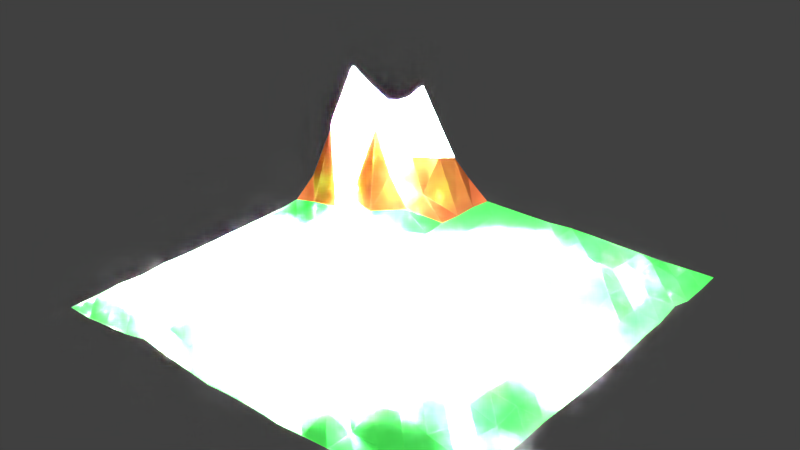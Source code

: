 # Source: map2.blend  (saved by Blender 2.76.0; exported with 4.5.12 LTS)
import bpy
from mathutils import Matrix  # noqa: F401  (used for matrix-valued properties, if any)

bpy.ops.wm.read_factory_settings(use_empty=True)
scene = bpy.context.scene
scene.name = 'Scene'

# ---- collections
col_collection_1 = bpy.data.collections.new('Collection 1'); scene.collection.children.link(col_collection_1)

# ---- materials (node trees are filled in below, after node groups)
mat_herbe = bpy.data.materials.new('Herbe')
mat_herbe.alpha_threshold = 0.0
mat_herbe.use_transparent_shadow = False
mat_herbe.diffuse_color = (0.07297, 0.8, 0.1021, 1.0)
mat_herbe.roughness = 0.5
mat_herbe.specular_intensity = 0.0
mat_material_001 = bpy.data.materials.new('Material.001')
mat_material_001.alpha_threshold = 0.0
mat_material_001.use_transparent_shadow = False
mat_material_001.diffuse_color = (0.8, 0.1664, 0.04898, 1.0)
mat_material_001.roughness = 0.5
mat_material_001.specular_intensity = 0.0
mat_material_002 = bpy.data.materials.new('Material.002')
mat_material_002.alpha_threshold = 0.0
mat_material_002.use_transparent_shadow = False
mat_material_002.diffuse_color = (255.0, 255.0, 255.0, 1.0)
mat_material_002.roughness = 0.5
mat_material_002.specular_intensity = 0.0

# ---- material node trees

# ---- world
world_world = bpy.data.worlds.new('World'); scene.world = world_world
world_world.color = (0.05088, 0.05088, 0.05088)
world_world.use_sun_shadow = False
world_world.sun_shadow_jitter_overblur = 0.0
world_world.cycles.sampling_method = 'MANUAL'
world_world.cycles.sample_map_resolution = 256

# ---- meshes
me_plane = bpy.data.meshes.new('Plane')
me_plane.from_pydata([(-1.0, -1.0, 0.002869), (1.0, -1.0, 0.004684), (-1.0, 1.0, 0.09803), (1.0, 1.0, 0.003309), (-1.0, 0.0, -0.006097), (0.0, -1.0, 0.004496), (1.0, 0.0, -0.006097), (0.0, 1.0, -0.006097), (0.0, 0.0, -0.006097), (-1.0, -0.5, 0.002616), (0.5, -1.0, 0.00915), (1.0, 0.5, 0.006352), (-0.5, 1.0, 0.1972), (-0.9993, 0.4999, 0.0976), (-0.5, -1.0, 0.04909), (1.0, -0.5, 0.002052), (0.5, 1.0, -8.237e-05), (0.0, 0.5, -0.005799), (0.0, -0.5, 0.004805), (-0.5, 0.0, -0.006097), (0.5, 0.0, -0.006033), (0.5, -0.5, -0.003797), (-0.5, -0.5, 0.02736), (-0.491, 0.514, 0.243), (0.5, 0.5, -0.004932), (-1.0, -0.75, 0.004826), (0.75, -1.0, -0.00409), (1.0, 0.75, -0.004769), (-0.75, 1.0, 0.1057), (-1.0, 0.25, -0.006097), (-0.25, -1.0, 0.01372), (1.0, -0.25, -0.002209), (0.25, 1.0, 0.005089), (0.0, 0.75, -0.005975), (0.0, -0.25, -0.006097), (-0.75, 0.0, -0.006097), (0.25, 0.0, -0.006097), (-1.0, -0.25, -0.006097), (0.25, -1.0, -0.00467), (1.0, 0.25, -0.0006347), (-0.25, 1.0, -0.005576), (-0.9778, 0.7846, 0.3078), (-0.75, -1.0, 0.01217), (1.0, -0.75, 0.02921), (0.75, 1.0, -0.003552), (0.0, 0.25, -0.006097), (0.0, -0.75, 0.0128), (-0.25, 0.0, -0.006097), (0.75, 0.0, -0.004006), (0.5, -0.25, 0.004191), (0.5, -0.75, 0.0556), (0.25, -0.5, -0.00187), (0.75, -0.5, 0.03399), (-0.5, -0.25, 0.01573), (-0.5, -0.75, 0.08776), (-0.75, -0.5, 0.02441), (-0.25, -0.5, 0.0108), (-0.491, 0.764, 0.6248), (-0.5, 0.25, 0.005833), (-0.741, 0.514, 0.2448), (-0.25, 0.5, 0.005833), (0.5, 0.75, 0.03074), (0.5, 0.25, 0.02908), (0.25, 0.5, 0.02537), (0.75, 0.5, 0.04663), (0.75, 0.25, 0.01303), (0.25, 0.25, -0.005624), (0.25, 0.75, 0.02207), (-0.25, 0.25, -0.006097), (-0.75, 0.25, 0.005833), (-0.7278, 0.7846, 0.4768), (-0.25, -0.75, 0.009872), (-0.75, -0.75, 0.03352), (-0.75, -0.25, -0.005358), (0.75, -0.75, 0.04575), (0.25, -0.75, 0.01086), (0.25, -0.25, -0.002317), (0.75, -0.25, 0.01367), (-0.25, -0.25, 0.004129), (-0.25, 0.75, 0.007178), (0.75, 0.75, 0.037), (-1.0, -0.875, 0.0001675), (0.875, -1.0, 0.02741), (1.0, 0.875, -0.004878), (-0.875, 1.0, 0.1297), (-1.0, 0.125, -0.006097), (-0.125, -1.0, -0.002574), (1.0, -0.125, -0.006097), (0.125, 1.0, -0.005719), (0.0, 0.875, -0.006097), (0.0, -0.125, -0.006097), (-0.875, 0.0, -0.006097), (0.125, 0.0, -0.006097), (-1.0, -0.375, -0.004066), (0.375, -1.0, 0.002382), (1.0, 0.375, 0.00607), (-0.375, 1.0, 0.09265), (-0.991, 0.639, 0.229), (-0.625, -1.0, 0.02191), (1.0, -0.625, 0.004799), (0.625, 1.0, -0.00242), (0.0, 0.375, -0.006097), (0.0, -0.625, -0.004133), (-0.375, 0.0, -0.006097), (0.625, 0.0, -0.002833), (0.5, -0.125, -0.004756), (0.5, -0.625, 0.05336), (0.125, -0.5, -0.002132), (0.625, -0.5, 0.02447), (-0.5, -0.125, -0.004844), (-0.5, -0.625, 0.02137), (-0.875, -0.5, 0.003555), (-0.375, -0.5, 0.01798), (-0.5, 0.875, 0.412), (-0.5, 0.375, 0.09803), (-0.8466, 0.4941, 0.4253), (-0.375, 0.5, 0.09907), (0.5, 0.875, 0.01051), (0.5, 0.375, 0.03535), (0.125, 0.5, 0.009101), (0.625, 0.5, 0.03835), (-1.0, -0.625, -0.005884), (0.625, -1.0, 0.03118), (1.0, 0.625, 0.02887), (-0.625, 1.0, 0.1579), (-1.0, 0.375, 0.005833), (-0.375, -1.0, 0.03077), (1.0, -0.375, 0.00517), (0.375, 1.0, 0.002994), (0.0, 0.625, -0.004466), (0.0, -0.375, -0.002189), (-0.625, 0.0, -0.006097), (0.375, 0.0, -0.006097), (-1.0, -0.125, -0.006097), (0.125, -1.0, 0.003883), (1.0, 0.125, -0.005894), (-0.125, 1.0, -0.006097), (-0.991, 0.889, 0.229), (-0.875, -1.0, -0.001636), (1.0, -0.875, 0.0159), (0.875, 1.0, 0.0007295), (0.0, 0.125, -0.006097), (0.0, -0.875, 0.008084), (-0.125, 0.0, -0.006097), (0.875, 0.0, -0.006097), (0.5, -0.375, 0.02375), (0.5, -0.875, 9.48e-06), (0.375, -0.5, 0.0003425), (0.875, -0.5, -0.005988), (-0.5, -0.375, 0.02106), (-0.5, -0.875, 0.03363), (-0.625, -0.5, 0.0424), (-0.125, -0.5, 0.01077), (-0.4778, 0.6596, 0.3011), (-0.5, 0.125, -0.006097), (-0.6028, 0.5346, 0.4578), (-0.125, 0.5, -0.006097), (0.5, 0.625, 0.05379), (0.5, 0.125, 0.00549), (0.375, 0.5, 0.0197), (0.875, 0.5, 0.01751), (0.75, 0.375, -0.002177), (0.75, 0.125, 0.00573), (0.625, 0.25, -0.004983), (0.875, 0.25, 0.01932), (0.25, 0.375, 0.003751), (0.25, 0.125, -0.003776), (0.125, 0.25, -0.003804), (0.375, 0.25, -0.0001585), (0.25, 0.875, -0.00368), (0.25, 0.625, 0.03115), (0.125, 0.75, -0.005913), (0.375, 0.75, 0.02752), (-0.25, 0.375, -0.006097), (-0.25, 0.125, -0.006097), (-0.375, 0.25, -0.006097), (-0.125, 0.25, -0.006097), (-0.7094, 0.3549, 0.0622), (-0.75, 0.125, -0.006097), (-0.875, 0.25, -0.006097), (-0.625, 0.25, 0.01648), (-0.741, 0.889, 0.4527), (-0.7278, 0.6596, 0.4031), (-0.8354, 0.8118, 0.4085), (-0.6028, 0.7846, 0.5307), (-0.25, -0.625, 0.02979), (-0.25, -0.875, 0.01489), (-0.375, -0.75, 0.05974), (-0.125, -0.75, 0.03311), (-0.75, -0.625, 0.04507), (-0.75, -0.875, 0.02901), (-0.875, -0.75, -0.003523), (-0.625, -0.75, 0.05428), (-0.75, -0.125, -0.006097), (-0.75, -0.375, 0.01903), (-0.875, -0.25, -0.003865), (-0.625, -0.25, 0.002555), (0.75, -0.625, 0.001895), (0.75, -0.875, 0.05293), (0.625, -0.75, 0.08776), (0.875, -0.75, 0.01496), (0.25, -0.625, 0.02213), (0.25, -0.875, -0.00188), (0.125, -0.75, 0.01103), (0.375, -0.75, 0.01222), (0.25, -0.125, -0.006097), (0.25, -0.375, -0.005362), (0.125, -0.25, -0.006097), (0.375, -0.25, 0.001272), (0.75, -0.125, -0.004638), (0.75, -0.375, 0.02885), (0.625, -0.25, 0.005468), (0.875, -0.25, -0.003423), (-0.25, -0.125, -0.006097), (-0.25, -0.375, 0.007551), (-0.375, -0.25, 0.005521), (-0.125, -0.25, -0.004889), (-0.25, 0.875, 0.007455), (-0.25, 0.625, 0.01648), (-0.375, 0.75, 0.2918), (-0.125, 0.75, -0.006097), (0.75, 0.875, 0.0439), (0.75, 0.625, 0.0232), (0.625, 0.75, 0.01743), (0.875, 0.75, 0.02416), (0.875, 0.625, 0.02974), (0.625, 0.625, 0.08776), (0.625, 0.875, -0.000627), (-0.125, 0.625, -0.006097), (-0.375, 0.625, 0.1338), (-0.375, 0.875, 0.2473), (-0.125, -0.375, -0.0055), (-0.375, -0.375, 0.0002241), (-0.375, -0.125, -0.006006), (0.875, -0.375, 0.01436), (0.625, -0.375, 0.02251), (0.625, -0.125, -0.002712), (0.375, -0.375, 0.005151), (0.125, -0.375, -0.004768), (0.125, -0.125, -0.006097), (0.375, -0.875, 0.04091), (0.125, -0.875, 0.007303), (0.125, -0.625, 0.004441), (0.875, -0.875, 0.01527), (0.625, -0.875, 0.008071), (0.625, -0.625, 0.0687), (-0.625, -0.375, 0.02701), (-0.875, -0.375, 0.006391), (-0.875, -0.125, -0.006097), (-0.625, -0.875, 0.05604), (-0.875, -0.875, 0.0227), (-0.875, -0.625, 0.0007217), (-0.125, -0.875, 0.01963), (-0.375, -0.875, -0.0007108), (-0.375, -0.625, -0.001225), (-0.5854, 0.6868, 0.4046), (-0.8528, 0.6596, 0.6729), (-0.8528, 0.9096, 0.3162), (-0.625, 0.125, -0.006097), (-0.875, 0.125, -0.006097), (-0.875, 0.375, 0.03078), (-0.125, 0.125, -0.006097), (-0.375, 0.125, -0.006097), (-0.375, 0.375, 0.03078), (0.375, 0.625, 0.009129), (0.125, 0.625, 0.01234), (0.125, 0.875, -0.002166), (0.375, 0.125, 0.0001539), (0.125, 0.125, -0.006097), (0.125, 0.375, -0.001868), (0.875, 0.125, 0.0007253), (0.625, 0.125, 0.009924), (0.625, 0.375, 0.01226), (0.875, 0.375, 0.02444), (0.375, 0.375, 0.02422), (0.375, 0.875, 0.02576), (-0.125, 0.375, -0.006097), (-0.624, 0.3745, 0.1288), (-0.625, 0.875, 0.3388), (-0.125, -0.625, 0.0001846), (-0.625, -0.625, 0.02066), (-0.625, -0.125, -0.004211), (0.875, -0.625, 0.02091), (0.375, -0.625, -0.004619), (0.375, -0.125, -0.006097), (0.875, -0.125, -0.006097), (-0.125, -0.125, -0.006097), (-0.125, 0.875, -0.006097), (0.875, 0.875, 0.01033)], [], [(83, 3, 140), (89, 7, 136), (90, 8, 143), (87, 6, 144), (105, 20, 132), (106, 21, 147), (99, 15, 148), (109, 19, 131), (110, 22, 151), (102, 18, 152), (278, 113, 12), (114, 23, 155), (101, 17, 156), (117, 16, 128), (118, 24, 159), (95, 11, 160), (161, 64, 120), (162, 65, 163), (135, 39, 164), (165, 63, 119), (166, 66, 167), (158, 62, 168), (169, 32, 88), (170, 67, 171), (157, 61, 172), (263, 173, 60), (174, 68, 175), (141, 45, 176), (177, 59, 115), (178, 69, 179), (258, 154, 58), (181, 28, 84), (256, 182, 70), (255, 153, 57), (185, 56, 112), (186, 71, 187), (142, 46, 188), (189, 55, 111), (190, 72, 191), (150, 54, 192), (193, 35, 91), (194, 73, 195), (149, 53, 196), (197, 52, 108), (198, 74, 199), (139, 43, 200), (201, 51, 107), (202, 75, 203), (146, 50, 204), (205, 36, 92), (206, 76, 207), (145, 49, 208), (209, 48, 104), (210, 77, 211), (127, 31, 212), (213, 47, 103), (214, 78, 215), (130, 34, 216), (217, 40, 96), (229, 218, 79), (129, 33, 220), (221, 44, 100), (222, 80, 223), (123, 27, 224), (225, 224, 80), (160, 225, 222), (11, 123, 225), (226, 223, 61), (120, 226, 157), (64, 222, 226), (227, 100, 16), (223, 227, 117), (80, 221, 227), (228, 220, 79), (60, 156, 228), (17, 129, 228), (153, 229, 219), (23, 116, 229), (116, 60, 218), (230, 96, 12), (57, 219, 230), (79, 217, 230), (231, 216, 78), (152, 231, 214), (18, 130, 231), (232, 215, 53), (112, 232, 149), (56, 214, 232), (233, 103, 19), (215, 233, 109), (78, 213, 233), (234, 212, 77), (148, 234, 210), (15, 127, 234), (235, 211, 49), (108, 235, 145), (52, 210, 235), (236, 104, 20), (211, 236, 105), (77, 209, 236), (237, 208, 76), (147, 237, 206), (21, 145, 237), (238, 207, 34), (107, 238, 130), (51, 206, 238), (239, 92, 8), (207, 239, 90), (76, 205, 239), (240, 204, 75), (94, 240, 202), (10, 146, 240), (241, 203, 46), (134, 241, 142), (38, 202, 241), (242, 107, 18), (203, 242, 102), (75, 201, 242), (243, 200, 74), (82, 243, 198), (1, 139, 243), (244, 199, 50), (122, 244, 146), (26, 198, 244), (245, 108, 21), (199, 245, 106), (74, 197, 245), (246, 196, 73), (151, 246, 194), (22, 149, 246), (247, 195, 37), (111, 247, 93), (55, 194, 247), (248, 91, 4), (195, 248, 133), (73, 193, 248), (249, 192, 72), (98, 249, 190), (14, 150, 249), (250, 191, 25), (138, 250, 81), (42, 190, 250), (251, 111, 9), (191, 251, 121), (72, 189, 251), (252, 188, 71), (86, 252, 186), (5, 142, 252), (253, 187, 54), (126, 253, 150), (30, 186, 253), (254, 112, 22), (187, 254, 110), (71, 185, 254), (182, 255, 184), (155, 255, 182), (155, 23, 153), (256, 183, 41), (115, 256, 97), (59, 182, 256), (137, 257, 84), (41, 183, 257), (183, 70, 181), (258, 180, 69), (131, 258, 178), (19, 154, 258), (259, 179, 29), (91, 259, 85), (35, 178, 259), (260, 115, 13), (179, 260, 125), (69, 177, 260), (261, 176, 68), (143, 261, 174), (8, 141, 261), (154, 262, 175), (103, 262, 154), (47, 174, 262), (114, 263, 116), (58, 175, 263), (175, 68, 173), (264, 172, 67), (159, 264, 170), (24, 157, 264), (265, 171, 33), (119, 265, 129), (63, 170, 265), (266, 88, 7), (171, 266, 89), (67, 169, 266), (267, 168, 66), (132, 267, 166), (20, 158, 267), (268, 167, 45), (92, 268, 141), (36, 166, 268), (269, 119, 17), (167, 269, 101), (66, 165, 269), (270, 164, 65), (144, 270, 162), (6, 135, 270), (271, 163, 62), (104, 271, 158), (48, 162, 271), (272, 120, 24), (163, 272, 118), (65, 161, 272), (273, 160, 64), (164, 273, 161), (39, 95, 273), (274, 159, 63), (168, 274, 165), (62, 118, 274), (275, 128, 32), (172, 275, 169), (61, 117, 275), (173, 276, 156), (176, 276, 173), (45, 101, 276), (277, 155, 59), (180, 277, 177), (180, 58, 114), (181, 278, 124), (70, 184, 278), (184, 57, 113), (279, 152, 56), (188, 279, 185), (46, 102, 279), (280, 151, 55), (192, 280, 189), (54, 110, 280), (281, 131, 35), (196, 281, 193), (53, 109, 281), (282, 148, 52), (200, 282, 197), (43, 99, 282), (283, 147, 51), (204, 283, 201), (50, 106, 283), (284, 132, 36), (208, 284, 205), (49, 105, 284), (285, 144, 48), (212, 285, 209), (31, 87, 285), (286, 143, 47), (216, 286, 213), (34, 90, 286), (287, 136, 40), (79, 220, 287), (33, 89, 287), (288, 140, 44), (224, 288, 221), (27, 83, 288), (288, 83, 140), (287, 89, 136), (286, 90, 143), (285, 87, 144), (284, 105, 132), (283, 106, 147), (282, 99, 148), (281, 109, 131), (280, 110, 151), (279, 102, 152), (124, 278, 12), (277, 114, 155), (276, 101, 156), (275, 117, 128), (274, 118, 159), (273, 95, 160), (272, 161, 120), (271, 162, 163), (270, 135, 164), (269, 165, 119), (268, 166, 167), (267, 158, 168), (266, 169, 88), (265, 170, 171), (264, 157, 172), (116, 263, 60), (262, 174, 175), (261, 141, 176), (260, 177, 115), (259, 178, 179), (180, 258, 58), (257, 181, 84), (183, 256, 70), (184, 255, 57), (254, 185, 112), (253, 186, 187), (252, 142, 188), (251, 189, 111), (250, 190, 191), (249, 150, 192), (248, 193, 91), (247, 194, 195), (246, 149, 196), (245, 197, 108), (244, 198, 199), (243, 139, 200), (242, 201, 107), (241, 202, 203), (240, 146, 204), (239, 205, 92), (238, 206, 207), (237, 145, 208), (236, 209, 104), (235, 210, 211), (234, 127, 212), (233, 213, 103), (232, 214, 215), (231, 130, 216), (230, 217, 96), (219, 229, 79), (228, 129, 220), (227, 221, 100), (226, 222, 223), (225, 123, 224), (222, 225, 80), (64, 160, 222), (160, 11, 225), (157, 226, 61), (24, 120, 157), (120, 64, 226), (117, 227, 16), (61, 223, 117), (223, 80, 227), (218, 228, 79), (218, 60, 228), (156, 17, 228), (57, 153, 219), (153, 23, 229), (229, 116, 218), (113, 230, 12), (113, 57, 230), (219, 79, 230), (214, 231, 78), (56, 152, 214), (152, 18, 231), (149, 232, 53), (22, 112, 149), (112, 56, 232), (109, 233, 19), (53, 215, 109), (215, 78, 233), (210, 234, 77), (52, 148, 210), (148, 15, 234), (145, 235, 49), (21, 108, 145), (108, 52, 235), (105, 236, 20), (49, 211, 105), (211, 77, 236), (206, 237, 76), (51, 147, 206), (147, 21, 237), (130, 238, 34), (18, 107, 130), (107, 51, 238), (90, 239, 8), (34, 207, 90), (207, 76, 239), (202, 240, 75), (38, 94, 202), (94, 10, 240), (142, 241, 46), (5, 134, 142), (134, 38, 241), (102, 242, 18), (46, 203, 102), (203, 75, 242), (198, 243, 74), (26, 82, 198), (82, 1, 243), (146, 244, 50), (10, 122, 146), (122, 26, 244), (106, 245, 21), (50, 199, 106), (199, 74, 245), (194, 246, 73), (55, 151, 194), (151, 22, 246), (93, 247, 37), (9, 111, 93), (111, 55, 247), (133, 248, 4), (37, 195, 133), (195, 73, 248), (190, 249, 72), (42, 98, 190), (98, 14, 249), (81, 250, 25), (0, 138, 81), (138, 42, 250), (121, 251, 9), (25, 191, 121), (191, 72, 251), (186, 252, 71), (30, 86, 186), (86, 5, 252), (150, 253, 54), (14, 126, 150), (126, 30, 253), (110, 254, 22), (54, 187, 110), (187, 71, 254), (70, 182, 184), (59, 155, 182), (255, 155, 153), (97, 256, 41), (13, 115, 97), (115, 59, 256), (2, 137, 84), (137, 41, 257), (257, 183, 181), (178, 258, 69), (35, 131, 178), (131, 19, 258), (85, 259, 29), (4, 91, 85), (91, 35, 259), (125, 260, 13), (29, 179, 125), (179, 69, 260), (174, 261, 68), (47, 143, 174), (143, 8, 261), (58, 154, 175), (19, 103, 154), (103, 47, 262), (23, 114, 116), (114, 58, 263), (263, 175, 173), (170, 264, 67), (63, 159, 170), (159, 24, 264), (129, 265, 33), (17, 119, 129), (119, 63, 265), (89, 266, 7), (33, 171, 89), (171, 67, 266), (166, 267, 66), (36, 132, 166), (132, 20, 267), (141, 268, 45), (8, 92, 141), (92, 36, 268), (101, 269, 17), (45, 167, 101), (167, 66, 269), (162, 270, 65), (48, 144, 162), (144, 6, 270), (158, 271, 62), (20, 104, 158), (104, 48, 271), (118, 272, 24), (62, 163, 118), (163, 65, 272), (161, 273, 64), (65, 164, 161), (164, 39, 273), (165, 274, 63), (66, 168, 165), (168, 62, 274), (169, 275, 32), (67, 172, 169), (172, 61, 275), (60, 173, 156), (68, 176, 173), (176, 45, 276), (177, 277, 59), (69, 180, 177), (277, 180, 114), (28, 181, 124), (181, 70, 278), (278, 184, 113), (185, 279, 56), (71, 188, 185), (188, 46, 279), (189, 280, 55), (72, 192, 189), (192, 54, 280), (193, 281, 35), (73, 196, 193), (196, 53, 281), (197, 282, 52), (74, 200, 197), (200, 43, 282), (201, 283, 51), (75, 204, 201), (204, 50, 283), (205, 284, 36), (76, 208, 205), (208, 49, 284), (209, 285, 48), (77, 212, 209), (212, 31, 285), (213, 286, 47), (78, 216, 213), (216, 34, 286), (217, 287, 40), (217, 79, 287), (220, 33, 287), (221, 288, 44), (80, 224, 221), (224, 27, 288)])
me_plane.polygons.foreach_set('material_index', [0, 0, 0, 0, 0, 0, 0, 0, 0, 0, 1, 1, 0, 0, 0, 0, 0, 0, 0, 0, 0, 0, 0, 0, 0, 0, 0, 0, 1, 0, 0, 1, 2, 2, 0, 0, 0, 0, 0, 0, 0, 0, 0, 0, 0, 0, 0, 0, 0, 0, 0, 0, 0, 0, 0, 0, 0, 0, 1, 1, 0, 0, 0, 0, 0, 0, 0, 0, 0, 0, 0, 0, 0, 0, 0, 0, 1, 1, 0, 1, 2, 1, 0, 0, 0, 0, 0, 0, 0, 0, 0, 0, 0, 0, 0, 0, 0, 0, 0, 0, 0, 0, 0, 0, 0, 0, 0, 0, 0, 0, 0, 0, 0, 0, 0, 0, 0, 0, 0, 0, 0, 0, 0, 0, 0, 0, 0, 0, 0, 0, 0, 0, 0, 0, 0, 0, 0, 0, 0, 0, 0, 0, 0, 0, 0, 0, 0, 0, 0, 0, 0, 0, 0, 0, 2, 2, 1, 2, 2, 2, 1, 2, 2, 0, 0, 0, 0, 0, 0, 1, 0, 0, 0, 0, 0, 0, 0, 0, 0, 0, 0, 0, 0, 0, 0, 0, 0, 0, 0, 0, 0, 0, 0, 0, 0, 0, 0, 0, 0, 0, 0, 0, 0, 0, 0, 0, 0, 0, 0, 0, 0, 0, 0, 0, 0, 0, 0, 0, 0, 0, 1, 0, 0, 1, 2, 2, 0, 0, 0, 0, 0, 0, 0, 0, 0, 0, 0, 0, 0, 0, 0, 0, 0, 0, 0, 0, 0, 0, 0, 0, 0, 0, 0, 0, 0, 0, 0, 0, 0, 0, 0, 0, 0, 0, 0, 0, 1, 1, 0, 0, 0, 0, 0, 0, 0, 0, 0, 0, 0, 0, 0, 0, 0, 0, 1, 0, 0, 1, 2, 2, 0, 0, 0, 0, 0, 0, 0, 0, 0, 0, 0, 0, 0, 0, 0, 0, 0, 0, 0, 0, 0, 0, 0, 0, 1, 1, 0, 0, 0, 0, 0, 0, 0, 0, 0, 0, 0, 0, 0, 0, 0, 0, 2, 1, 1, 1, 2, 1, 0, 0, 0, 0, 0, 0, 0, 0, 0, 0, 0, 0, 0, 0, 0, 0, 0, 0, 0, 0, 0, 0, 0, 0, 0, 0, 0, 0, 0, 0, 0, 0, 0, 0, 0, 0, 0, 0, 0, 0, 0, 0, 0, 0, 0, 0, 0, 0, 0, 0, 0, 0, 0, 0, 0, 0, 0, 0, 0, 0, 0, 0, 0, 0, 0, 0, 0, 0, 0, 0, 0, 0, 2, 2, 2, 2, 1, 2, 1, 1, 2, 0, 0, 0, 0, 0, 0, 1, 0, 0, 0, 0, 0, 0, 0, 0, 1, 0, 0, 0, 0, 0, 0, 0, 0, 0, 0, 0, 0, 0, 0, 0, 0, 0, 0, 0, 0, 0, 0, 0, 0, 0, 0, 0, 0, 0, 0, 0, 0, 0, 0, 0, 0, 0, 0, 0, 0, 0, 1, 0, 0, 1, 2, 2, 0, 0, 0, 0, 0, 0, 0, 0, 0, 0, 0, 0, 0, 0, 0, 0, 0, 0, 0, 0, 0, 0, 0, 0, 0, 0, 0, 0, 0, 0])
me_plane.materials.append(mat_herbe)
me_plane.materials.append(mat_material_001)
me_plane.materials.append(mat_material_002)
me_plane.use_remesh_preserve_volume = False
me_plane.use_remesh_preserve_attributes = False
me_plane.use_mirror_vertex_groups = False
me_plane.update()

# ---- objects
ob_plane = bpy.data.objects.new('Plane', me_plane)

# ---- transforms, parenting, visibility, modifiers, constraints
ob_plane.location = (0.0, 0.0, 0.1867)
ob_plane.scale = (9.363, 9.363, 9.363)
ob_plane.lineart.crease_threshold = 0.0

# ---- collection membership
col_collection_1.objects.link(ob_plane)

# ---- scene / render settings (as saved in the file)
scene.frame_start = 1; scene.frame_end = 250; scene.frame_set(1)
scene.render.engine = 'BLENDER_EEVEE_NEXT'
scene.render.resolution_percentage = 50
scene.render.dither_intensity = 0.0
scene.cycles.use_denoising = False
scene.cycles.samples = 10
scene.cycles.sampling_pattern = 'TABULATED_SOBOL'
scene.cycles.light_sampling_threshold = 0.0
scene.cycles.use_adaptive_sampling = False
scene.cycles.use_light_tree = False
scene.cycles.blur_glossy = 0.0
scene.cycles.pixel_filter_type = 'GAUSSIAN'
scene.cycles.sample_clamp_indirect = 0.0
scene.view_settings.view_transform = 'Standard'
bpy.context.view_layer.update()

# ---- added for rendering (the .blend has no active camera and no usable light): camera, sun
cam_auto = bpy.data.cameras.new('AutoCamera')
cam_auto.lens = 50.0
cam_auto.sensor_width = 36.0
cam_auto.clip_end = 1000.0
ob_auto_camera = bpy.data.objects.new('AutoCamera', cam_auto)
scene.collection.objects.link(ob_auto_camera)
ob_auto_camera.location = (25.1991, -30.2389, 23.4675)
ob_auto_camera.rotation_euler = (1.09748, -7.21219e-08, 0.694738)
scene.camera = ob_auto_camera
light_auto_sun = bpy.data.lights.new('AutoSun', 'SUN')
light_auto_sun.energy = 3.0
light_auto_sun.angle = 0.0523599
ob_auto_sun = bpy.data.objects.new('AutoSun', light_auto_sun)
scene.collection.objects.link(ob_auto_sun)
ob_auto_sun.rotation_euler = (0.872665, 0.174533, 0.523599)
bpy.context.view_layer.update()
